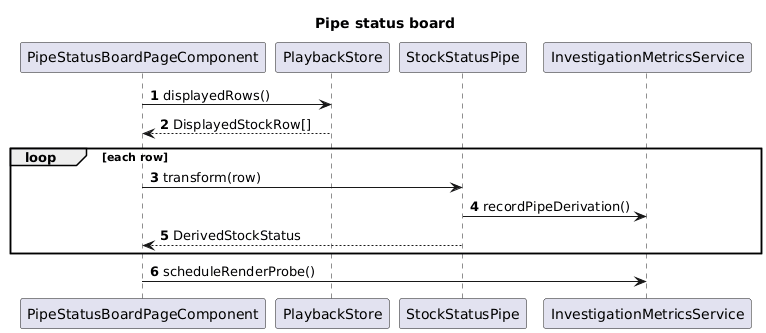

The diagram above was rendered by PlantUML. Its source (embedded in the PNG):
@startuml
title Pipe status board
autonumber

participant "PipeStatusBoardPageComponent" as Page
participant "PlaybackStore" as Playback
participant "StockStatusPipe" as Pipe
participant "InvestigationMetricsService" as Metrics

Page -> Playback: displayedRows()
Playback --> Page: DisplayedStockRow[]

loop each row
  Page -> Pipe: transform(row)
  Pipe -> Metrics: recordPipeDerivation()
  Pipe --> Page: DerivedStockStatus
end

Page -> Metrics: scheduleRenderProbe()

@enduml